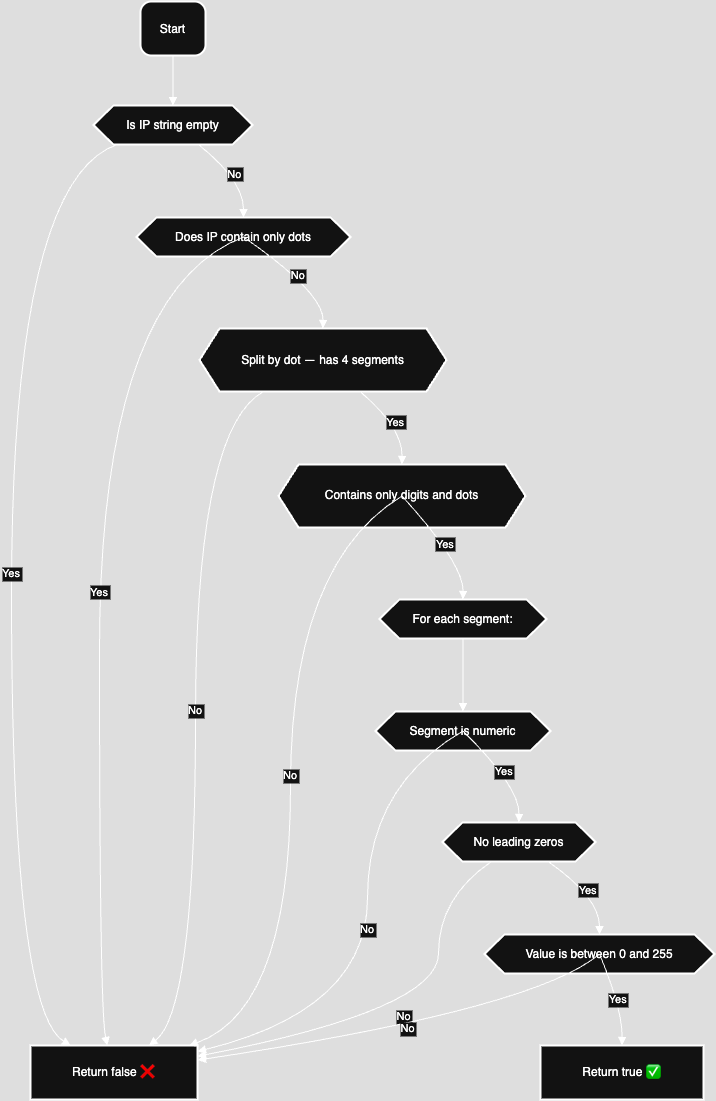

The diagram above was exported from draw.io. Its source (the exported page's mxGraphModel, read from the mxfile embedded in the PNG):
<mxGraphModel dx="2107" dy="1447" grid="1" gridSize="10" guides="1" tooltips="1" connect="1" arrows="1" fold="1" page="1" pageScale="1" pageWidth="850" pageHeight="1100" math="0" shadow="0">
  <root>
    <mxCell id="0" />
    <mxCell id="1" parent="0" />
    <mxCell id="1upCyeHA5t4HLZwgxjh1-1" value="Start" style="rounded=1;arcSize=20;strokeWidth=2" vertex="1" parent="1">
      <mxGeometry x="149" y="20" width="65" height="54" as="geometry" />
    </mxCell>
    <mxCell id="1upCyeHA5t4HLZwgxjh1-2" value="Is IP string empty" style="shape=hexagon;perimeter=hexagonPerimeter2;fixedSize=1;strokeWidth=2;whiteSpace=wrap;" vertex="1" parent="1">
      <mxGeometry x="102" y="124" width="159" height="39" as="geometry" />
    </mxCell>
    <mxCell id="1upCyeHA5t4HLZwgxjh1-3" value="Does IP contain only dots" style="shape=hexagon;perimeter=hexagonPerimeter2;fixedSize=1;strokeWidth=2;whiteSpace=wrap;" vertex="1" parent="1">
      <mxGeometry x="145" y="236" width="214" height="39" as="geometry" />
    </mxCell>
    <mxCell id="1upCyeHA5t4HLZwgxjh1-4" value="Split by dot — has 4 segments" style="shape=hexagon;perimeter=hexagonPerimeter2;fixedSize=1;strokeWidth=2;whiteSpace=wrap;" vertex="1" parent="1">
      <mxGeometry x="208" y="347" width="247" height="63" as="geometry" />
    </mxCell>
    <mxCell id="1upCyeHA5t4HLZwgxjh1-5" value="Contains only digits and dots" style="shape=hexagon;perimeter=hexagonPerimeter2;fixedSize=1;strokeWidth=2;whiteSpace=wrap;" vertex="1" parent="1">
      <mxGeometry x="287" y="483" width="247" height="63" as="geometry" />
    </mxCell>
    <mxCell id="1upCyeHA5t4HLZwgxjh1-6" value="For each segment:" style="shape=hexagon;perimeter=hexagonPerimeter2;fixedSize=1;strokeWidth=2;whiteSpace=wrap;" vertex="1" parent="1">
      <mxGeometry x="388" y="618" width="167" height="39" as="geometry" />
    </mxCell>
    <mxCell id="1upCyeHA5t4HLZwgxjh1-7" value="Segment is numeric" style="shape=hexagon;perimeter=hexagonPerimeter2;fixedSize=1;strokeWidth=2;whiteSpace=wrap;" vertex="1" parent="1">
      <mxGeometry x="384" y="730" width="175" height="39" as="geometry" />
    </mxCell>
    <mxCell id="1upCyeHA5t4HLZwgxjh1-8" value="No leading zeros" style="shape=hexagon;perimeter=hexagonPerimeter2;fixedSize=1;strokeWidth=2;whiteSpace=wrap;" vertex="1" parent="1">
      <mxGeometry x="451" y="841" width="153" height="39" as="geometry" />
    </mxCell>
    <mxCell id="1upCyeHA5t4HLZwgxjh1-9" value="Value is between 0 and 255" style="shape=hexagon;perimeter=hexagonPerimeter2;fixedSize=1;strokeWidth=2;whiteSpace=wrap;" vertex="1" parent="1">
      <mxGeometry x="493" y="953" width="230" height="39" as="geometry" />
    </mxCell>
    <mxCell id="1upCyeHA5t4HLZwgxjh1-10" value="Return true ✅" style="whiteSpace=wrap;strokeWidth=2;" vertex="1" parent="1">
      <mxGeometry x="549" y="1064" width="163" height="54" as="geometry" />
    </mxCell>
    <mxCell id="1upCyeHA5t4HLZwgxjh1-11" value="Return false ❌" style="whiteSpace=wrap;strokeWidth=2;" vertex="1" parent="1">
      <mxGeometry x="39" y="1064" width="167" height="54" as="geometry" />
    </mxCell>
    <mxCell id="1upCyeHA5t4HLZwgxjh1-12" value="" style="curved=1;startArrow=none;endArrow=block;exitX=0.5;exitY=1;entryX=0.5;entryY=0;rounded=0;" edge="1" parent="1" source="1upCyeHA5t4HLZwgxjh1-1" target="1upCyeHA5t4HLZwgxjh1-2">
      <mxGeometry relative="1" as="geometry">
        <Array as="points" />
      </mxGeometry>
    </mxCell>
    <mxCell id="1upCyeHA5t4HLZwgxjh1-13" value="Yes" style="curved=1;startArrow=none;endArrow=block;exitX=0.15;exitY=1;entryX=0.24;entryY=0;rounded=0;" edge="1" parent="1" source="1upCyeHA5t4HLZwgxjh1-2" target="1upCyeHA5t4HLZwgxjh1-11">
      <mxGeometry relative="1" as="geometry">
        <Array as="points">
          <mxPoint x="20" y="199" />
          <mxPoint x="20" y="1028" />
        </Array>
      </mxGeometry>
    </mxCell>
    <mxCell id="1upCyeHA5t4HLZwgxjh1-14" value="No" style="curved=1;startArrow=none;endArrow=block;exitX=0.66;exitY=1;entryX=0.5;entryY=-0.01;rounded=0;" edge="1" parent="1" source="1upCyeHA5t4HLZwgxjh1-2" target="1upCyeHA5t4HLZwgxjh1-3">
      <mxGeometry relative="1" as="geometry">
        <Array as="points">
          <mxPoint x="252" y="199" />
        </Array>
      </mxGeometry>
    </mxCell>
    <mxCell id="1upCyeHA5t4HLZwgxjh1-15" value="Yes" style="curved=1;startArrow=none;endArrow=block;exitX=0.27;exitY=0.99;entryX=0.46;entryY=0;rounded=0;" edge="1" parent="1" source="1upCyeHA5t4HLZwgxjh1-3" target="1upCyeHA5t4HLZwgxjh1-11">
      <mxGeometry relative="1" as="geometry">
        <Array as="points">
          <mxPoint x="108" y="311" />
          <mxPoint x="108" y="1028" />
        </Array>
      </mxGeometry>
    </mxCell>
    <mxCell id="1upCyeHA5t4HLZwgxjh1-16" value="No" style="curved=1;startArrow=none;endArrow=block;exitX=0.63;exitY=0.99;entryX=0.5;entryY=0;rounded=0;" edge="1" parent="1" source="1upCyeHA5t4HLZwgxjh1-3" target="1upCyeHA5t4HLZwgxjh1-4">
      <mxGeometry relative="1" as="geometry">
        <Array as="points">
          <mxPoint x="332" y="311" />
        </Array>
      </mxGeometry>
    </mxCell>
    <mxCell id="1upCyeHA5t4HLZwgxjh1-17" value="No" style="curved=1;startArrow=none;endArrow=block;exitX=0.26;exitY=1;entryX=0.71;entryY=0;rounded=0;" edge="1" parent="1" source="1upCyeHA5t4HLZwgxjh1-4" target="1upCyeHA5t4HLZwgxjh1-11">
      <mxGeometry relative="1" as="geometry">
        <Array as="points">
          <mxPoint x="204" y="446" />
          <mxPoint x="204" y="1028" />
        </Array>
      </mxGeometry>
    </mxCell>
    <mxCell id="1upCyeHA5t4HLZwgxjh1-18" value="Yes" style="curved=1;startArrow=none;endArrow=block;exitX=0.65;exitY=1;entryX=0.5;entryY=-0.01;rounded=0;" edge="1" parent="1" source="1upCyeHA5t4HLZwgxjh1-4" target="1upCyeHA5t4HLZwgxjh1-5">
      <mxGeometry relative="1" as="geometry">
        <Array as="points">
          <mxPoint x="411" y="446" />
        </Array>
      </mxGeometry>
    </mxCell>
    <mxCell id="1upCyeHA5t4HLZwgxjh1-19" value="No" style="curved=1;startArrow=none;endArrow=block;exitX=0.29;exitY=0.99;entryX=0.95;entryY=0;rounded=0;" edge="1" parent="1" source="1upCyeHA5t4HLZwgxjh1-5" target="1upCyeHA5t4HLZwgxjh1-11">
      <mxGeometry relative="1" as="geometry">
        <Array as="points">
          <mxPoint x="299" y="582" />
          <mxPoint x="299" y="1028" />
        </Array>
      </mxGeometry>
    </mxCell>
    <mxCell id="1upCyeHA5t4HLZwgxjh1-20" value="Yes" style="curved=1;startArrow=none;endArrow=block;exitX=0.62;exitY=0.99;entryX=0.5;entryY=0;rounded=0;" edge="1" parent="1" source="1upCyeHA5t4HLZwgxjh1-5" target="1upCyeHA5t4HLZwgxjh1-6">
      <mxGeometry relative="1" as="geometry">
        <Array as="points">
          <mxPoint x="472" y="582" />
        </Array>
      </mxGeometry>
    </mxCell>
    <mxCell id="1upCyeHA5t4HLZwgxjh1-21" value="" style="curved=1;startArrow=none;endArrow=block;exitX=0.5;exitY=1;entryX=0.5;entryY=-0.01;rounded=0;" edge="1" parent="1" source="1upCyeHA5t4HLZwgxjh1-6" target="1upCyeHA5t4HLZwgxjh1-7">
      <mxGeometry relative="1" as="geometry">
        <Array as="points" />
      </mxGeometry>
    </mxCell>
    <mxCell id="1upCyeHA5t4HLZwgxjh1-22" value="No" style="curved=1;startArrow=none;endArrow=block;exitX=0.31;exitY=0.99;entryX=1;entryY=0.11;rounded=0;" edge="1" parent="1" source="1upCyeHA5t4HLZwgxjh1-7" target="1upCyeHA5t4HLZwgxjh1-11">
      <mxGeometry relative="1" as="geometry">
        <Array as="points">
          <mxPoint x="376" y="805" />
          <mxPoint x="376" y="1028" />
        </Array>
      </mxGeometry>
    </mxCell>
    <mxCell id="1upCyeHA5t4HLZwgxjh1-23" value="Yes" style="curved=1;startArrow=none;endArrow=block;exitX=0.61;exitY=0.99;entryX=0.5;entryY=0;rounded=0;" edge="1" parent="1" source="1upCyeHA5t4HLZwgxjh1-7" target="1upCyeHA5t4HLZwgxjh1-8">
      <mxGeometry relative="1" as="geometry">
        <Array as="points">
          <mxPoint x="528" y="805" />
        </Array>
      </mxGeometry>
    </mxCell>
    <mxCell id="1upCyeHA5t4HLZwgxjh1-24" value="No" style="curved=1;startArrow=none;endArrow=block;exitX=0.32;exitY=1;entryX=1;entryY=0.2;rounded=0;" edge="1" parent="1" source="1upCyeHA5t4HLZwgxjh1-8" target="1upCyeHA5t4HLZwgxjh1-11">
      <mxGeometry relative="1" as="geometry">
        <Array as="points">
          <mxPoint x="447" y="916" />
          <mxPoint x="447" y="1028" />
        </Array>
      </mxGeometry>
    </mxCell>
    <mxCell id="1upCyeHA5t4HLZwgxjh1-25" value="Yes" style="curved=1;startArrow=none;endArrow=block;exitX=0.69;exitY=1;entryX=0.5;entryY=-0.01;rounded=0;" edge="1" parent="1" source="1upCyeHA5t4HLZwgxjh1-8" target="1upCyeHA5t4HLZwgxjh1-9">
      <mxGeometry relative="1" as="geometry">
        <Array as="points">
          <mxPoint x="608" y="916" />
        </Array>
      </mxGeometry>
    </mxCell>
    <mxCell id="1upCyeHA5t4HLZwgxjh1-26" value="No" style="curved=1;startArrow=none;endArrow=block;exitX=0.4;exitY=0.99;entryX=1;entryY=0.27;rounded=0;" edge="1" parent="1" source="1upCyeHA5t4HLZwgxjh1-9" target="1upCyeHA5t4HLZwgxjh1-11">
      <mxGeometry relative="1" as="geometry">
        <Array as="points">
          <mxPoint x="543" y="1028" />
        </Array>
      </mxGeometry>
    </mxCell>
    <mxCell id="1upCyeHA5t4HLZwgxjh1-27" value="Yes" style="curved=1;startArrow=none;endArrow=block;exitX=0.54;exitY=0.99;entryX=0.5;entryY=0;rounded=0;" edge="1" parent="1" source="1upCyeHA5t4HLZwgxjh1-9" target="1upCyeHA5t4HLZwgxjh1-10">
      <mxGeometry relative="1" as="geometry">
        <Array as="points">
          <mxPoint x="631" y="1028" />
        </Array>
      </mxGeometry>
    </mxCell>
  </root>
</mxGraphModel>